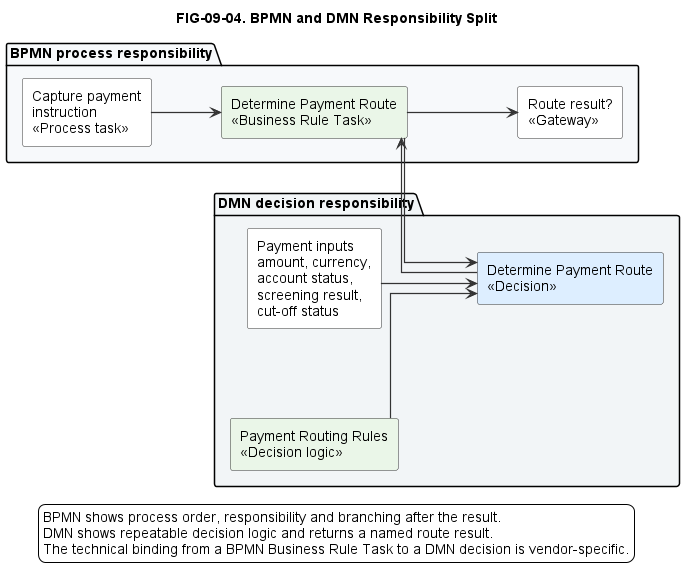

The diagram above was rendered by PlantUML. Its source (embedded in the PNG):
@startuml
!include ../../styles/plantuml-theme.puml

left to right direction
title FIG-09-04. BPMN and DMN Responsibility Split

skinparam linetype ortho
skinparam nodesep 90
skinparam ranksep 70

package "BPMN process responsibility" as BPMN #F7F9FB {
  rectangle "Capture payment\ninstruction\n<<Process task>>" as Capture #FFFFFF
  rectangle "Determine Payment Route\n<<Business Rule Task>>" as RuleTask #EAF6E8
  rectangle "Route result?\n<<Gateway>>" as Gateway #FFFFFF
}

package "DMN decision responsibility" as DMN #F2F5F7 {
  rectangle "Payment inputs\namount, currency,\naccount status,\nscreening result,\ncut-off status" as Inputs #FFFFFF
  rectangle "Payment Routing Rules\n<<Decision logic>>" as Logic #EAF6E8
  rectangle "Determine Payment Route\n<<Decision>>" as Decision #DDEEFF
}

Capture --> RuleTask
RuleTask --> Decision
Inputs --> Decision
Logic --> Decision
Decision --> RuleTask
RuleTask --> Gateway

legend bottom
BPMN shows process order, responsibility and branching after the result.
DMN shows repeatable decision logic and returns a named route result.
The technical binding from a BPMN Business Rule Task to a DMN decision is vendor-specific.
endlegend
@enduml